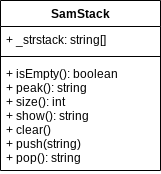

The diagram above was exported from draw.io. Its source (the exported page's mxGraphModel, read from the mxfile embedded in the PNG):
<mxGraphModel dx="1086" dy="658" grid="1" gridSize="10" guides="1" tooltips="1" connect="1" arrows="1" fold="1" page="1" pageScale="1" pageWidth="827" pageHeight="1169" math="0" shadow="0">
  <root>
    <mxCell id="0" />
    <mxCell id="1" parent="0" />
    <mxCell id="2" value="SamStack" style="swimlane;fontStyle=1;align=center;verticalAlign=top;childLayout=stackLayout;horizontal=1;startSize=26;horizontalStack=0;resizeParent=1;resizeParentMax=0;resizeLast=0;collapsible=1;marginBottom=0;" parent="1" vertex="1">
      <mxGeometry x="334" y="250" width="160" height="170" as="geometry" />
    </mxCell>
    <mxCell id="3" value="+ _strstack: string[]" style="text;strokeColor=none;fillColor=none;align=left;verticalAlign=top;spacingLeft=4;spacingRight=4;overflow=hidden;rotatable=0;points=[[0,0.5],[1,0.5]];portConstraint=eastwest;" parent="2" vertex="1">
      <mxGeometry y="26" width="160" height="26" as="geometry" />
    </mxCell>
    <mxCell id="4" value="" style="line;strokeWidth=1;fillColor=none;align=left;verticalAlign=middle;spacingTop=-1;spacingLeft=3;spacingRight=3;rotatable=0;labelPosition=right;points=[];portConstraint=eastwest;strokeColor=inherit;" parent="2" vertex="1">
      <mxGeometry y="52" width="160" height="8" as="geometry" />
    </mxCell>
    <mxCell id="5" value="+ isEmpty(): boolean&#10;+ peak(): string&#10;+ size(): int&#10;+ show(): string&#10;+ clear()&#10;+ push(string)&#10;+ pop(): string" style="text;strokeColor=none;fillColor=none;align=left;verticalAlign=top;spacingLeft=4;spacingRight=4;overflow=hidden;rotatable=0;points=[[0,0.5],[1,0.5]];portConstraint=eastwest;" parent="2" vertex="1">
      <mxGeometry y="60" width="160" height="110" as="geometry" />
    </mxCell>
  </root>
</mxGraphModel>